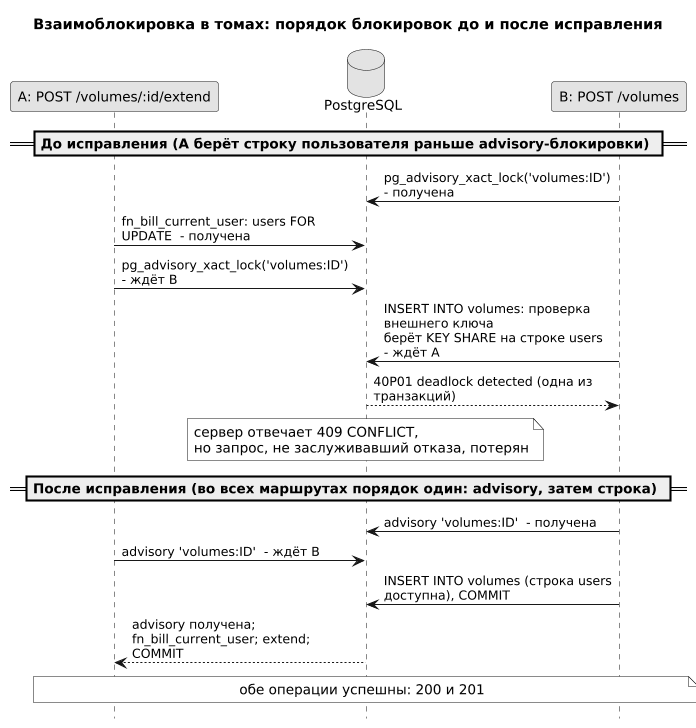

The diagram above was rendered by PlantUML. Its source (embedded in the PNG):
@startuml
skinparam monochrome true
skinparam shadowing false
skinparam defaultFontSize 13
skinparam ArrowFontSize 12
skinparam sequenceMessageAlign left
skinparam maxMessageSize 220
skinparam dpi 100
hide footbox

title Взаимоблокировка в томах: порядок блокировок до и после исправления

participant "A: POST /volumes/:id/extend" as A
database "PostgreSQL" as DB
participant "B: POST /volumes" as B

== До исправления (A берёт строку пользователя раньше advisory-блокировки) ==
B -> DB : pg_advisory_xact_lock('volumes:ID')  - получена
A -> DB : fn_bill_current_user: users FOR UPDATE  - получена
A -> DB : pg_advisory_xact_lock('volumes:ID')  - ждёт B
B -> DB : INSERT INTO volumes: проверка внешнего ключа\nберёт KEY SHARE на строке users  - ждёт A
DB --> B : 40P01 deadlock detected (одна из транзакций)
note over DB : сервер отвечает 409 CONFLICT,\nно запрос, не заслуживавший отказа, потерян

== После исправления (во всех маршрутах порядок один: advisory, затем строка) ==
B -> DB : advisory 'volumes:ID'  - получена
A -> DB : advisory 'volumes:ID'  - ждёт B
B -> DB : INSERT INTO volumes (строка users доступна), COMMIT
DB --> A : advisory получена; fn_bill_current_user; extend; COMMIT
note over A, B : обе операции успешны: 200 и 201
@enduml